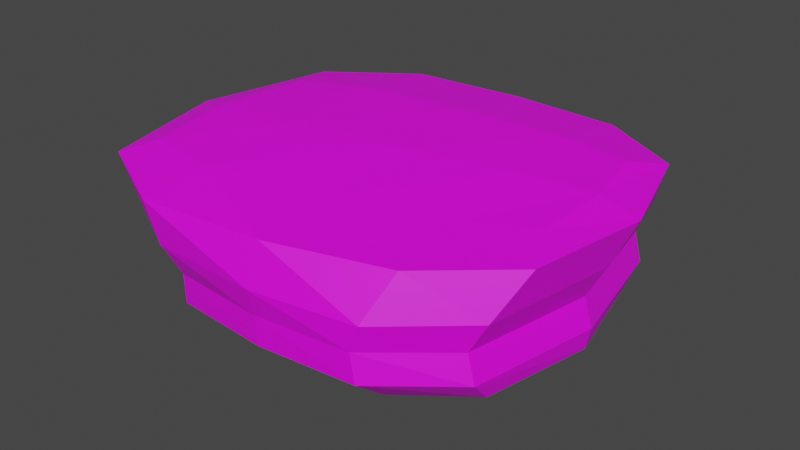 # Source: Monta_aB.blend  (saved by Blender 4.0.36; exported with 4.5.12 LTS)
import bpy
from mathutils import Matrix  # noqa: F401  (used for matrix-valued properties, if any)

bpy.ops.wm.read_factory_settings(use_empty=True)
scene = bpy.context.scene
scene.name = 'Scene'

# ---- collections
col_collection = bpy.data.collections.new('Collection'); scene.collection.children.link(col_collection)

# ---- images (referenced by path relative to the original .blend; pixels are not part of the script)
import os
ASSET_DIR = os.environ.get("B2B_ASSET_DIR", "")  # directory of the original .blend (textures are referenced by path, not embedded)
HERE = os.path.dirname(os.path.abspath(__file__))  # packed textures are extracted next to this script under _unpacked/

def load_image(name, relpath, width, height, colorspace="sRGB"):
    """Load a texture the original file referenced (path relative to the .blend, or extracted next to this script)."""
    p = next((c for c in (os.path.join(HERE, relpath), os.path.join(ASSET_DIR, relpath)) if relpath and os.path.exists(c)), "")
    if p:
        img = bpy.data.images.load(p, check_existing=True)
        img.name = name
    else:  # same state as the original file: an image datablock whose file is absent (Cycles renders it pink)
        img = bpy.data.images.new(name, width, height)
        img.source = "FILE"
        img.filepath = "//" + (relpath or name)
    img.colorspace_settings.name = colorspace
    return img
img_roacas_jpeg = load_image('rOACAS.jpeg', 'ROCAS/rOACAS.jpeg', 1024, 1024, 'sRGB')

# ---- materials (node trees are filled in below, after node groups)
mat_material_195 = bpy.data.materials.new('Material.195')
mat_material_195.use_transparent_shadow = False

# ---- material node trees
mat_material_195.use_nodes = True; mat_material_195.node_tree.nodes.clear()
_N = mat_material_195.node_tree.nodes; _L = mat_material_195.node_tree.links
n0 = _N.new('ShaderNodeBsdfPrincipled'); n0.name = 'Principled BSDF'; n0.location = (10, 300)
n0.distribution = 'GGX'
n0.subsurface_method = 'RANDOM_WALK_SKIN'
n0.inputs[3].default_value = 1.45
n0.inputs[27].default_value = (0.0, 0.0, 0.0, 1.0)
n0.inputs[28].default_value = 1.0
n1 = _N.new('ShaderNodeOutputMaterial'); n1.name = 'Material Output'; n1.location = (300, 300)
n2 = _N.new('ShaderNodeTexImage'); n2.name = 'Image Texture'; n2.location = (-333, 241)
n2.image = img_roacas_jpeg
_L.new(n0.outputs[0], n1.inputs[0])
_L.new(n2.outputs[0], n0.inputs[0])
n1.is_active_output = True

# ---- world
world_world = bpy.data.worlds.new('World'); scene.world = world_world
world_world.use_nodes = True; world_world.node_tree.nodes.clear()
_N = world_world.node_tree.nodes; _L = world_world.node_tree.links
n0 = _N.new('ShaderNodeOutputWorld'); n0.name = 'World Output'; n0.location = (300, 300)
n1 = _N.new('ShaderNodeBackground'); n1.name = 'Background'; n1.location = (10, 300)
n1.inputs[0].default_value = (0.05088, 0.05088, 0.05088, 1.0)
_L.new(n1.outputs[0], n0.inputs[0])
n0.is_active_output = True
world_world.color = (0.05088, 0.05088, 0.05088)
world_world.use_sun_shadow = False
world_world.sun_shadow_jitter_overblur = 0.0

# ---- meshes
me_cube_064 = bpy.data.meshes.new('Cube.064')
me_cube_064.from_pydata([(-1.375, -0.7887, -0.8841), (-1.674, -1.372, 0.7181), (-1.393, 0.786, -0.8572), (-1.694, 0.4961, 0.7568), (1.724, -0.8165, -0.7674), (1.833, -0.4656, 0.6023), (1.706, 0.7582, -0.7405), (1.768, 0.8988, 0.7053), (-1.695, -1.495, 0.213), (-1.698, 1.246, 0.2316), (1.88, 1.306, 0.213), (1.9, -1.258, 0.1388), (-1.588, 1.263, -0.4348), (1.834, 1.256, -0.4049), (1.838, -1.323, -0.4109), (-1.584, -1.316, -0.4408), (0.1449, 1.007, -0.8174), (0.08532, 0.8597, 0.7608), (0.1922, -1.033, -0.8892), (0.1632, -1.149, 0.6321), (0.1204, -2.05, 0.1388), (0.09742, 1.938, 0.2316), (0.112, 1.902, -0.4109), (0.1278, -1.963, -0.4348), (-1.503, 0.002149, -0.9063), (-1.9, -1.662, 0.6301), (-1.807, -0.4889, 0.7639), (-1.515, 1.065, -0.7046), (-0.8254, 0.9781, -0.8602), (1.121, 0.9407, 0.7451), (1.798, 1.045, -0.62), (1.843, -0.02981, -0.7722), (1.897, 0.2633, 0.6677), (1.81, -1.109, -0.6379), (1.163, -1.005, -0.8323), (-0.9559, -1.45, 0.6924), (-1.531, -1.343, -0.1299), (-1.912, 1.025, 0.6557), (2.013, 1.242, 0.628), (2.071, -0.929, 0.5364), (-0.9203, -2.044, 0.1759), (2.156, 0.03653, 0.1759), (1.122, 1.859, 0.2292), (-1.969, -0.134, 0.2292), (-1.532, 1.254, -0.127), (1.754, 1.26, -0.126), (1.757, -1.314, -0.1358), (-1.503, -1.088, -0.7225), (-1.842, -0.0261, -0.4401), (1.1, 1.82, -0.4057), (2.093, -0.0343, -0.4057), (-0.8565, -1.881, -0.4401), (1.128, 0.9588, -0.7793), (-1.001, 0.7324, 0.7717), (-0.7904, -0.9858, -0.9132), (1.21, -0.7509, 0.603), (1.149, -1.881, 0.1249), (-0.9333, 1.851, 0.2316), (-0.8678, 1.825, -0.4229), (1.111, -1.885, -0.4229), (0.1661, -1.628, -0.7095), (0.1227, 1.585, -0.6437), (0.107, 1.903, -0.1243), (0.1116, -1.976, -0.1384), (0.127, -0.1613, 0.7314), (0.1777, -0.009889, -0.9147), (0.1527, -1.919, 0.5388), (0.08126, 1.718, 0.6568), (-2.206, -0.3518, 0.6539), (1.203, 1.67, 0.6519), (2.317, 0.198, 0.5836), (-1.028, -2.093, 0.5864), (1.179, -0.02155, -0.8584), (-0.9707, -0.4087, 0.7722), (-0.8335, -1.905, -0.1344), (2.003, -0.02563, -0.1307), (1.053, 1.823, -0.1241), (-1.778, -0.04583, -0.1278), (-1.751, -0.01011, -0.7229), (1.095, 1.514, -0.6262), (2.049, -0.03347, -0.6249), (-0.8035, -1.558, -0.7243), (1.126, -1.57, -0.6738), (-0.8349, 1.526, -0.6767), (-0.8363, 1.822, -0.1256), (1.058, -1.885, -0.1388), (1.151, 0.117, 0.705), (-0.8241, 0.0007827, -0.9521), (1.285, -1.573, 0.5198), (-1.068, 1.624, 0.6578)], [], [(8, 25, 68, 43), (25, 1, 26, 68), (68, 26, 3, 37), (43, 68, 37, 9), (21, 67, 69, 42), (67, 17, 29, 69), (69, 29, 7, 38), (42, 69, 38, 10), (10, 38, 70, 41), (38, 7, 32, 70), (70, 32, 5, 39), (41, 70, 39, 11), (20, 66, 71, 40), (66, 19, 35, 71), (71, 35, 1, 25), (40, 71, 25, 8), (16, 52, 72, 65), (52, 6, 31, 72), (72, 31, 4, 34), (65, 72, 34, 18), (17, 53, 73, 64), (53, 3, 26, 73), (73, 26, 1, 35), (64, 73, 35, 19), (23, 63, 74, 51), (63, 20, 40, 74), (74, 40, 8, 36), (51, 74, 36, 15), (13, 45, 75, 50), (45, 10, 41, 75), (75, 41, 11, 46), (50, 75, 46, 14), (22, 62, 76, 49), (62, 21, 42, 76), (76, 42, 10, 45), (49, 76, 45, 13), (15, 36, 77, 48), (36, 8, 43, 77), (77, 43, 9, 44), (48, 77, 44, 12), (0, 47, 78, 24), (47, 15, 48, 78), (78, 48, 12, 27), (24, 78, 27, 2), (16, 61, 79, 52), (61, 22, 49, 79), (79, 49, 13, 30), (52, 79, 30, 6), (6, 30, 80, 31), (30, 13, 50, 80), (80, 50, 14, 33), (31, 80, 33, 4), (18, 60, 81, 54), (60, 23, 51, 81), (81, 51, 15, 47), (54, 81, 47, 0), (4, 33, 82, 34), (33, 14, 59, 82), (82, 59, 23, 60), (34, 82, 60, 18), (2, 27, 83, 28), (27, 12, 58, 83), (83, 58, 22, 61), (28, 83, 61, 16), (12, 44, 84, 58), (44, 9, 57, 84), (84, 57, 21, 62), (58, 84, 62, 22), (14, 46, 85, 59), (46, 11, 56, 85), (85, 56, 20, 63), (59, 85, 63, 23), (7, 29, 86, 32), (29, 17, 64, 86), (86, 64, 19, 55), (32, 86, 55, 5), (2, 28, 87, 24), (28, 16, 65, 87), (87, 65, 18, 54), (24, 87, 54, 0), (11, 39, 88, 56), (39, 5, 55, 88), (88, 55, 19, 66), (56, 88, 66, 20), (9, 37, 89, 57), (37, 3, 53, 89), (89, 53, 17, 67), (57, 89, 67, 21)])
_uv = me_cube_064.uv_layers.new(name='UVMap')
_uv.uv.foreach_set('vector', [0.3455, 0.7953, 0.3474, 0.7954, 0.348, 0.7979, 0.3459, 0.7983, 0.3351, 0.7955, 0.3338, 0.7958, 0.3298, 0.795, 0.3291, 0.7941, 0.3291, 0.7941, 0.3298, 0.795, 0.3255, 0.7948, 0.3232, 0.7941, 0.3459, 0.7983, 0.348, 0.7979, 0.3477, 0.8005, 0.3456, 0.8012, 0.3192, 0.7983, 0.3211, 0.7984, 0.3219, 0.801, 0.3202, 0.8011, 0.2508, 0.7792, 0.2535, 0.7795, 0.2536, 0.7812, 0.2514, 0.7812, 0.3219, 0.801, 0.3249, 0.8011, 0.3255, 0.8027, 0.3242, 0.8032, 0.3202, 0.8011, 0.3219, 0.801, 0.3242, 0.8032, 0.3234, 0.8034, 0.5592, 0.4133, 0.5615, 0.414, 0.5618, 0.4169, 0.5601, 0.4173, 0.2531, 0.7827, 0.254, 0.7824, 0.2561, 0.7829, 0.2566, 0.7836, 0.2566, 0.7836, 0.2561, 0.7829, 0.2585, 0.783, 0.2602, 0.7837, 0.5367, 0.4379, 0.5354, 0.4373, 0.5426, 0.4373, 0.546, 0.438, 0.3391, 0.8007, 0.3373, 0.8005, 0.3374, 0.7978, 0.3385, 0.7979, 0.2627, 0.7807, 0.2601, 0.7804, 0.2606, 0.7786, 0.2628, 0.7788, 0.3374, 0.7978, 0.3345, 0.7975, 0.3338, 0.7958, 0.3351, 0.7955, 0.3347, 0.7898, 0.3361, 0.7896, 0.3361, 0.791, 0.3342, 0.7911, 0.5322, 0.4094, 0.5381, 0.4084, 0.5388, 0.4119, 0.5329, 0.4131, 0.5353, 0.3139, 0.5388, 0.314, 0.54, 0.3167, 0.536, 0.3174, 0.5388, 0.4119, 0.5428, 0.4112, 0.5424, 0.4141, 0.5392, 0.4155, 0.5329, 0.4131, 0.5388, 0.4119, 0.5392, 0.4155, 0.5334, 0.4167, 0.3682, 0.8236, 0.3682, 0.8213, 0.373, 0.8219, 0.3725, 0.8242, 0.2535, 0.7777, 0.254, 0.7766, 0.2572, 0.7767, 0.2572, 0.7781, 0.2572, 0.7781, 0.2572, 0.7767, 0.2601, 0.7773, 0.2606, 0.7786, 0.2568, 0.7799, 0.2572, 0.7781, 0.2606, 0.7786, 0.2601, 0.7804, 0.5542, 0.41, 0.5569, 0.4102, 0.5565, 0.413, 0.5538, 0.4126, 0.5569, 0.4102, 0.5591, 0.4102, 0.5591, 0.4133, 0.5565, 0.413, 0.5556, 0.4224, 0.5581, 0.4221, 0.5598, 0.4239, 0.5569, 0.4243, 0.5277, 0.4209, 0.5272, 0.4221, 0.5222, 0.4207, 0.5231, 0.4197, 0.5539, 0.414, 0.5564, 0.4135, 0.5574, 0.4176, 0.5548, 0.4176, 0.5564, 0.4135, 0.5592, 0.4133, 0.5601, 0.4173, 0.5574, 0.4176, 0.5574, 0.4176, 0.5601, 0.4173, 0.559, 0.4214, 0.5566, 0.4217, 0.5548, 0.4176, 0.5574, 0.4176, 0.5566, 0.4217, 0.5541, 0.4212, 0.5443, 0.4104, 0.5466, 0.4102, 0.5478, 0.4131, 0.5454, 0.4131, 0.5466, 0.4102, 0.5494, 0.4099, 0.5506, 0.4131, 0.5478, 0.4131, 0.5478, 0.4131, 0.5506, 0.4131, 0.5511, 0.4154, 0.5483, 0.4154, 0.5376, 0.4052, 0.5381, 0.4041, 0.5431, 0.4055, 0.5422, 0.4064, 0.5542, 0.4249, 0.5569, 0.4243, 0.5573, 0.4285, 0.5545, 0.4285, 0.5569, 0.4243, 0.5598, 0.4239, 0.5604, 0.4282, 0.5573, 0.4285, 0.5573, 0.4285, 0.5604, 0.4282, 0.5599, 0.4325, 0.5568, 0.4326, 0.5545, 0.4285, 0.5573, 0.4285, 0.5568, 0.4326, 0.5541, 0.4321, 0.5504, 0.4263, 0.5519, 0.4255, 0.5522, 0.4286, 0.5504, 0.4286, 0.5519, 0.4255, 0.5542, 0.4249, 0.5545, 0.4285, 0.5522, 0.4286, 0.5522, 0.4286, 0.5545, 0.4285, 0.5541, 0.4321, 0.5519, 0.4315, 0.5201, 0.3205, 0.5187, 0.3208, 0.5196, 0.3166, 0.5204, 0.3175, 0.5322, 0.4094, 0.5319, 0.4073, 0.5377, 0.4064, 0.5381, 0.4084, 0.5319, 0.4073, 0.5317, 0.4061, 0.5376, 0.4052, 0.5377, 0.4064, 0.5377, 0.4064, 0.5376, 0.4052, 0.5422, 0.4064, 0.5421, 0.4073, 0.5381, 0.4084, 0.5377, 0.4064, 0.5421, 0.4073, 0.5416, 0.4085, 0.5483, 0.321, 0.5494, 0.3201, 0.5503, 0.3231, 0.5486, 0.3231, 0.5522, 0.4146, 0.5539, 0.414, 0.5548, 0.4176, 0.5531, 0.4176, 0.5503, 0.3231, 0.552, 0.3231, 0.5513, 0.3267, 0.5495, 0.3261, 0.5514, 0.4176, 0.5531, 0.4176, 0.5523, 0.4206, 0.5511, 0.4198, 0.5306, 0.3223, 0.5308, 0.3244, 0.525, 0.3253, 0.5248, 0.3232, 0.5516, 0.4096, 0.5542, 0.41, 0.5538, 0.4126, 0.5511, 0.4122, 0.5278, 0.4198, 0.5277, 0.4209, 0.5231, 0.4197, 0.5234, 0.4189, 0.5276, 0.4177, 0.5278, 0.4198, 0.5234, 0.4189, 0.524, 0.4177, 0.5424, 0.4141, 0.5431, 0.4151, 0.5393, 0.4175, 0.5392, 0.4155, 0.5518, 0.4048, 0.5539, 0.4049, 0.5544, 0.4072, 0.552, 0.407, 0.5492, 0.3125, 0.5516, 0.3128, 0.5514, 0.3155, 0.5488, 0.3152, 0.5364, 0.321, 0.5364, 0.3231, 0.5308, 0.3244, 0.5306, 0.3223, 0.5204, 0.3175, 0.5196, 0.3166, 0.5234, 0.3141, 0.5237, 0.3162, 0.5196, 0.3166, 0.5191, 0.3159, 0.5231, 0.313, 0.5234, 0.3141, 0.5262, 0.4086, 0.5259, 0.4075, 0.5317, 0.4061, 0.5319, 0.4073, 0.5265, 0.4106, 0.5262, 0.4086, 0.5319, 0.4073, 0.5322, 0.4094, 0.5219, 0.4104, 0.5208, 0.4099, 0.5253, 0.4066, 0.5259, 0.4075, 0.5443, 0.4051, 0.5469, 0.4043, 0.5481, 0.4067, 0.5454, 0.4072, 0.5454, 0.4072, 0.5481, 0.4067, 0.5494, 0.4099, 0.5466, 0.4102, 0.5431, 0.4077, 0.5454, 0.4072, 0.5466, 0.4102, 0.5443, 0.4104, 0.5539, 0.4049, 0.5563, 0.4046, 0.557, 0.4072, 0.5544, 0.4072, 0.5205, 0.3234, 0.5623, 0.3137, 0.5761, 0.3719, 0.5351, 0.378, 0.557, 0.4072, 0.559, 0.4069, 0.5591, 0.4102, 0.5569, 0.4102, 0.5544, 0.4072, 0.557, 0.4072, 0.5569, 0.4102, 0.5542, 0.41, 0.254, 0.7824, 0.2536, 0.7812, 0.2563, 0.7816, 0.2561, 0.7829, 0.3683, 0.8259, 0.3682, 0.8236, 0.3725, 0.8242, 0.3719, 0.8264, 0.3719, 0.8264, 0.3725, 0.8242, 0.3769, 0.8249, 0.3757, 0.827, 0.3284, 0.8033, 0.3286, 0.8016, 0.3326, 0.8023, 0.3316, 0.8036, 0.5232, 0.412, 0.5265, 0.4106, 0.5269, 0.4142, 0.5229, 0.415, 0.5265, 0.4106, 0.5322, 0.4094, 0.5329, 0.4131, 0.5269, 0.4142, 0.5269, 0.4142, 0.5329, 0.4131, 0.5334, 0.4167, 0.5276, 0.4177, 0.5229, 0.415, 0.5269, 0.4142, 0.5276, 0.4177, 0.524, 0.4177, 0.3362, 0.8049, 0.3339, 0.8044, 0.3364, 0.8029, 0.3389, 0.8033, 0.3339, 0.8044, 0.3316, 0.8036, 0.3326, 0.8023, 0.3364, 0.8029, 0.262, 0.7826, 0.2592, 0.7821, 0.2601, 0.7804, 0.2627, 0.7807, 0.3389, 0.8033, 0.3364, 0.8029, 0.3373, 0.8005, 0.3391, 0.8007, 0.3368, 0.7821, 0.3388, 0.7819, 0.3396, 0.7835, 0.3376, 0.7837, 0.2523, 0.7761, 0.254, 0.7766, 0.2535, 0.7777, 0.2507, 0.7773, 0.2507, 0.7773, 0.2535, 0.7777, 0.2535, 0.7795, 0.2508, 0.7792, 0.3191, 0.7957, 0.321, 0.7958, 0.3211, 0.7984, 0.3192, 0.7983])
me_cube_064.materials.append(mat_material_195)
me_cube_064.update()

# ---- objects
ob_cube_123 = bpy.data.objects.new('Cube.123', me_cube_064)

# ---- transforms, parenting, visibility, modifiers, constraints
ob_cube_123.location = (0.0, 0.0, 0.0)
ob_cube_123.scale = (0.6692, 0.6692, 0.6692)

# ---- collection membership
col_collection.objects.link(ob_cube_123)

# ---- scene / render settings (as saved in the file)
scene.frame_start = 1; scene.frame_end = 250; scene.frame_set(1)
scene.render.engine = 'BLENDER_EEVEE_NEXT'
scene.cycles.sampling_pattern = 'TABULATED_SOBOL'
scene.view_settings.view_transform = 'Filmic'
bpy.context.view_layer.update()

# ---- added for rendering (the .blend has no active camera and no usable light): camera, sun
cam_auto = bpy.data.cameras.new('AutoCamera')
cam_auto.lens = 50.0
cam_auto.sensor_width = 36.0
cam_auto.clip_end = 1000.0
ob_auto_camera = bpy.data.objects.new('AutoCamera', cam_auto)
scene.collection.objects.link(ob_auto_camera)
ob_auto_camera.location = (3.93745, -4.73247, 3.06009)
ob_auto_camera.rotation_euler = (1.09748, -7.21219e-08, 0.694738)
scene.camera = ob_auto_camera
light_auto_sun = bpy.data.lights.new('AutoSun', 'SUN')
light_auto_sun.energy = 3.0
light_auto_sun.angle = 0.0523599
ob_auto_sun = bpy.data.objects.new('AutoSun', light_auto_sun)
scene.collection.objects.link(ob_auto_sun)
ob_auto_sun.rotation_euler = (0.872665, 0.174533, 0.523599)
bpy.context.view_layer.update()
